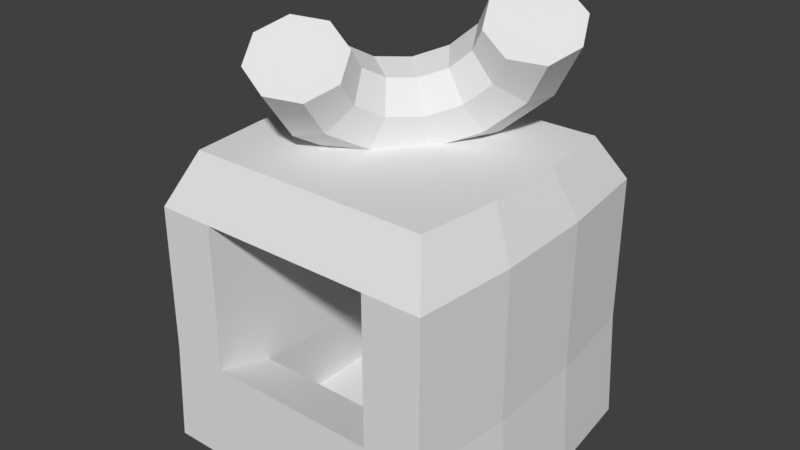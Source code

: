 # Source: MacaroniStall.blend  (saved by Blender 2.78.0; exported with 4.5.12 LTS)
import bpy
from mathutils import Matrix  # noqa: F401  (used for matrix-valued properties, if any)

bpy.ops.wm.read_factory_settings(use_empty=True)
scene = bpy.context.scene
scene.name = 'Scene'

# ---- collections
col_collection_1 = bpy.data.collections.new('Collection 1'); scene.collection.children.link(col_collection_1)

# ---- world
world_world = bpy.data.worlds.new('World'); scene.world = world_world
world_world.color = (0.05088, 0.05088, 0.05088)
world_world.use_sun_shadow = False
world_world.sun_shadow_jitter_overblur = 0.0
world_world.cycles.sampling_method = 'MANUAL'

# ---- meshes
me_macaronistall = bpy.data.meshes.new('MacaroniStall')
me_macaronistall.from_pydata([(1.034, 0.7856, 3.482), (0.7899, 0.8423, 3.621), (0.5384, 0.7077, 3.653), (0.427, 0.4607, 3.559), (0.5208, 0.2461, 3.393), (0.765, 0.1894, 3.253), (1.017, 0.324, 3.221), (1.128, 0.5709, 3.316), (0.7118, 0.9518, 2.977), (0.4971, 0.9933, 3.163), (0.3168, 0.822, 3.307), (0.2766, 0.5383, 3.323), (0.3999, 0.3084, 3.204), (0.6147, 0.267, 3.018), (0.7949, 0.4383, 2.874), (0.8352, 0.7219, 2.858), (0.2558, 0.8422, 2.57), (0.08282, 0.8937, 2.793), (0.00331, 0.7466, 3.027), (0.06383, 0.4872, 3.133), (0.2289, 0.2673, 3.051), (0.4019, 0.2158, 2.828), (0.4814, 0.3629, 2.595), (0.4209, 0.6223, 2.488), (-0.2118, 0.4861, 2.369), (-0.3419, 0.5702, 2.611), (-0.3181, 0.5018, 2.888), (-0.1543, 0.321, 3.039), (0.05361, 0.1338, 2.976), (0.1838, 0.04969, 2.734), (0.16, 0.1181, 2.456), (-0.003862, 0.2988, 2.305), (-0.5655, -0.02106, 2.428), (-0.6633, 0.1094, 2.664), (-0.5613, 0.1531, 2.929), (-0.3193, 0.08441, 3.067), (-0.07906, -0.05644, 2.998), (0.01874, -0.1869, 2.761), (-0.08324, -0.2306, 2.497), (-0.3253, -0.1619, 2.359), (-0.7107, -0.5434, 2.731), (-0.7952, -0.3651, 2.94), (-0.6612, -0.206, 3.137), (-0.3871, -0.1593, 3.208), (-0.1335, -0.2523, 3.111), (-0.04901, -0.4306, 2.903), (-0.1831, -0.5897, 2.705), (-0.4572, -0.6364, 2.634), (-0.6085, -0.9409, 3.197), (-0.7023, -0.7263, 3.363), (-0.5909, -0.4793, 3.458), (-0.3394, -0.3447, 3.426), (-0.09516, -0.4014, 3.286), (-0.001304, -0.6161, 3.12), (-0.1128, -0.863, 3.026), (-0.3643, -0.9976, 3.058), (-0.3518, -0.6712, 3.242), (0.7775, 0.5158, 3.437), (-1.25, -1.25, 9.437e-08), (-1.024, -1.024, 2.5), (-1.25, 1.25, -9.437e-08), (-1.024, 1.024, 2.5), (1.25, -1.25, 9.437e-08), (1.024, -1.024, 2.5), (1.25, 1.25, -9.437e-08), (1.024, 1.024, 2.5), (-1.201, -1.25, 2.075), (1.201, -1.25, 2.075), (0.75, 1.25, -9.437e-08), (0.6146, 1.024, 2.5), (0.75, -1.25, 9.437e-08), (0.6146, -1.024, 2.5), (0.7204, -1.25, 2.075), (-0.75, 1.25, -9.437e-08), (-0.6146, -1.024, 2.5), (-0.7204, -1.25, 2.075), (-0.6146, 1.024, 2.5), (-0.75, -1.25, 9.437e-08), (-1.201, 1.25, 0.8926), (1.201, 1.25, 0.8926), (1.201, -1.25, 0.8459), (-1.201, -1.25, 0.8459), (0.7204, 1.25, 0.8926), (0.7204, -1.25, 0.8459), (-0.7204, 1.25, 0.8926), (-0.7204, -1.25, 0.8459), (0.7204, 0.75, 2.075), (-0.7204, 0.75, 2.075), (0.7204, 0.75, 0.6225), (-0.7204, 0.75, 0.6225), (-0.7204, -0.75, 0.6928), (-0.7204, -0.75, 2.075), (0.7204, -0.75, 2.075), (0.7204, -0.75, 0.6928), (0.75, 0.75, 0.1225), (-0.75, 0.75, 0.1225), (-0.75, -0.75, 0.1225), (0.75, -0.75, 0.1225), (-1.201, 1.25, 2.125), (1.201, 1.25, 2.125), (0.7204, 1.25, 2.125), (-0.7204, 1.25, 2.125), (-1.339, 0.4167, -6.126e-08), (-1.339, -0.4167, 6.126e-08), (-1.098, -0.3414, 2.5), (-1.098, 0.3414, 2.5), (1.339, -0.4167, 6.126e-08), (1.339, 0.4167, -6.126e-08), (1.098, 0.3414, 2.5), (1.098, -0.3414, 2.5), (0.6585, 0.3414, 2.5), (0.6585, -0.3414, 2.5), (0.8036, 0.4167, -6.126e-08), (0.8036, -0.4167, 6.126e-08), (-0.8036, 0.4167, -6.126e-08), (-0.8036, -0.4167, 6.126e-08), (-0.6585, 0.3414, 2.5), (-0.6585, -0.3414, 2.5), (-1.286, -0.4167, 0.8615), (-1.286, 0.4167, 0.877), (1.286, 0.4167, 0.877), (1.286, -0.4167, 0.8615), (-1.286, -0.4167, 2.092), (-1.286, 0.4167, 2.108), (1.286, 0.4167, 2.108), (1.286, -0.4167, 2.092)], [], [(0, 8, 9, 1), (1, 9, 10, 2), (2, 10, 11, 3), (3, 11, 12, 4), (4, 12, 13, 5), (5, 13, 14, 6), (6, 14, 15, 7), (0, 7, 15, 8), (8, 16, 17, 9), (9, 17, 18, 10), (10, 18, 19, 11), (11, 19, 20, 12), (12, 20, 21, 13), (13, 21, 22, 14), (14, 22, 23, 15), (15, 23, 16, 8), (16, 24, 25, 17), (17, 25, 26, 18), (18, 26, 27, 19), (19, 27, 28, 20), (20, 28, 29, 21), (21, 29, 30, 22), (22, 30, 31, 23), (23, 31, 24, 16), (24, 32, 33, 25), (25, 33, 34, 26), (26, 34, 35, 27), (27, 35, 36, 28), (28, 36, 37, 29), (29, 37, 38, 30), (30, 38, 39, 31), (31, 39, 32, 24), (32, 40, 41, 33), (33, 41, 42, 34), (34, 42, 43, 35), (35, 43, 44, 36), (36, 44, 45, 37), (37, 45, 46, 38), (38, 46, 47, 39), (39, 47, 40, 32), (40, 48, 49, 41), (41, 49, 50, 42), (42, 50, 51, 43), (43, 51, 52, 44), (44, 52, 53, 45), (45, 53, 54, 46), (46, 54, 55, 47), (47, 55, 48, 40), (49, 48, 56), (50, 49, 56), (52, 51, 56), (51, 50, 56), (48, 55, 56), (53, 52, 56), (55, 54, 56), (54, 53, 56), (0, 1, 57), (6, 7, 57), (3, 4, 57), (5, 6, 57), (2, 3, 57), (7, 0, 57), (4, 5, 57), (1, 2, 57), (123, 105, 61, 98), (100, 69, 65, 99), (125, 109, 63, 67), (75, 74, 59, 66), (113, 106, 62, 70), (117, 104, 59, 74), (85, 75, 66, 81), (98, 101, 84, 78), (123, 98, 78, 119), (125, 67, 80, 121), (80, 67, 72, 83), (109, 111, 71, 63), (115, 113, 70, 77), (67, 63, 71, 72), (101, 76, 69, 100), (98, 61, 76, 101), (103, 115, 77, 58), (100, 99, 79, 82), (91, 90, 89, 87), (111, 117, 74, 71), (72, 71, 74, 75), (70, 83, 85, 77), (60, 78, 84, 73), (62, 80, 83, 70), (73, 84, 82, 68), (102, 119, 78, 60), (68, 82, 79, 64), (106, 121, 80, 62), (77, 85, 81, 58), (88, 86, 87, 89), (93, 92, 86, 88), (92, 91, 87, 86), (93, 88, 94, 97), (85, 83, 93, 90), (72, 75, 91, 92), (83, 72, 92, 93), (75, 85, 90, 91), (96, 97, 94, 95), (88, 89, 95, 94), (90, 93, 97, 96), (89, 90, 96, 95), (101, 100, 82, 84), (64, 79, 120, 107), (107, 120, 121, 106), (58, 81, 118, 103), (103, 118, 119, 102), (69, 76, 116, 110), (110, 116, 117, 111), (60, 73, 114, 102), (102, 114, 115, 103), (73, 68, 112, 114), (114, 112, 113, 115), (65, 69, 110, 108), (108, 110, 111, 109), (99, 124, 120, 79), (124, 125, 121, 120), (66, 122, 118, 81), (122, 123, 119, 118), (76, 61, 105, 116), (116, 105, 104, 117), (68, 64, 107, 112), (112, 107, 106, 113), (99, 65, 108, 124), (124, 108, 109, 125), (66, 59, 104, 122), (122, 104, 105, 123)])
me_macaronistall.use_remesh_preserve_volume = False
me_macaronistall.use_remesh_preserve_attributes = False
me_macaronistall.use_mirror_vertex_groups = False
me_macaronistall.update()
arm_armature = bpy.data.armatures.new('Armature')  # bones are not reproduced

# ---- objects
ob_armature = bpy.data.objects.new('Armature', arm_armature)
ob_macaronistall = bpy.data.objects.new('MacaroniStall', me_macaronistall)

# ---- transforms, parenting, visibility, modifiers, constraints
ob_armature.location = (0.0, 0.0, 0.0)
ob_armature.lineart.crease_threshold = 0.0
ob_macaronistall.parent = ob_armature
ob_macaronistall.location = (0.0, 0.0, 0.0)
ob_macaronistall.lineart.crease_threshold = 0.0
_vg = ob_macaronistall.vertex_groups.new(name='Root')
for _i, _w in zip([0, 1, 2, 3, 4, 5, 6, 7, 8, 9, 10, 11, 12, 13, 14, 15, 16, 17, 18, 19, 20, 21, 22, 23, 24, 25, 26, 27, 28, 29, 30, 31, 32, 33, 34, 35, 36, 37, 38, 39, 40, 41, 42, 43, 44, 45, 46, 47, 48, 49, 50, 51, 52, 53, 54, 55, 56, 57, 58, 59, 60, 61, 62, 63, 64, 65, 66, 67, 68, 69, 70, 71, 72, 73, 74, 75, 76, 77, 78, 79, 80, 81, 82, 83, 84, 85, 86, 87, 88, 89, 90, 91, 92, 93, 94, 95, 96, 97, 98, 99, 100, 101, 102, 103, 104, 105, 106, 107, 108, 109, 110, 111, 112, 113, 114, 115, 116, 117, 118, 119, 120, 121, 122, 123, 124, 125], [1.0, 1.0, 1.0, 1.0, 1.0, 1.0, 1.0, 1.0, 1.0, 1.0, 1.0, 1.0, 1.0, 1.0, 1.0, 1.0, 1.0, 1.0, 1.0, 1.0, 1.0, 1.0, 1.0, 1.0, 1.0, 1.0, 1.0, 1.0, 1.0, 1.0, 1.0, 1.0, 1.0, 1.0, 1.0, 1.0, 1.0, 1.0, 1.0, 1.0, 1.0, 1.0, 1.0, 1.0, 1.0, 1.0, 1.0, 1.0, 1.0, 1.0, 1.0, 1.0, 1.0, 1.0, 1.0, 1.0, 1.0, 1.0, 1.0, 1.0, 1.0, 1.0, 1.0, 1.0, 1.0, 1.0, 1.0, 1.0, 1.0, 1.0, 1.0, 1.0, 1.0, 1.0, 1.0, 1.0, 1.0, 1.0, 1.0, 1.0, 1.0, 1.0, 1.0, 1.0, 1.0, 1.0, 1.0, 1.0, 1.0, 1.0, 1.0, 1.0, 1.0, 1.0, 1.0, 1.0, 1.0, 1.0, 1.0, 1.0, 1.0, 1.0, 1.0, 1.0, 1.0, 1.0, 1.0, 1.0, 1.0, 1.0, 1.0, 1.0, 1.0, 1.0, 1.0, 1.0, 1.0, 1.0, 1.0, 1.0, 1.0, 1.0, 1.0, 1.0, 1.0, 1.0]): _vg.add([_i], _w, 'REPLACE')
_m = ob_macaronistall.modifiers.new('Armature', 'ARMATURE')
_m.object = ob_armature

# ---- collection membership
col_collection_1.objects.link(ob_armature)
col_collection_1.objects.link(ob_macaronistall)

# ---- scene / render settings (as saved in the file)
scene.frame_start = 1; scene.frame_end = 250; scene.frame_set(1)
scene.render.engine = 'CYCLES'
scene.render.resolution_percentage = 50
scene.render.dither_intensity = 0.0
scene.render.film_transparent = True
scene.render.use_motion_blur = True
scene.render.motion_blur_shutter = 0.25
scene.cycles.use_denoising = False
scene.cycles.samples = 128
scene.cycles.sampling_pattern = 'TABULATED_SOBOL'
scene.cycles.light_sampling_threshold = 0.0
scene.cycles.use_adaptive_sampling = False
scene.cycles.use_light_tree = False
scene.cycles.blur_glossy = 0.0
scene.cycles.sample_clamp_indirect = 0.0
scene.view_settings.view_transform = 'Standard'
bpy.context.view_layer.update()

# ---- added for rendering (the .blend has no active camera and no usable light): camera, sun
cam_auto = bpy.data.cameras.new('AutoCamera')
cam_auto.lens = 50.0
cam_auto.sensor_width = 36.0
cam_auto.clip_end = 1000.0
ob_auto_camera = bpy.data.objects.new('AutoCamera', cam_auto)
scene.collection.objects.link(ob_auto_camera)
ob_auto_camera.location = (4.78722, -5.74467, 5.65641)
ob_auto_camera.rotation_euler = (1.09748, -7.21219e-08, 0.694738)
scene.camera = ob_auto_camera
light_auto_sun = bpy.data.lights.new('AutoSun', 'SUN')
light_auto_sun.energy = 3.0
light_auto_sun.angle = 0.0523599
ob_auto_sun = bpy.data.objects.new('AutoSun', light_auto_sun)
scene.collection.objects.link(ob_auto_sun)
ob_auto_sun.rotation_euler = (0.872665, 0.174533, 0.523599)
bpy.context.view_layer.update()
